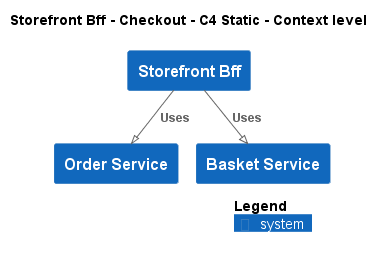

The diagram above was rendered by PlantUML. Its source (embedded in the PNG):
@startuml
!pragma layout smetana
!include ..\..\..\..\.c4s\C4_Context.puml

AddElementTag("state:new", $bgColor=green, $fontColor=#ffffff, $borderColor=green, $shadowing="False")
AddElementTag("state:changed", $bgColor=orange, $fontColor=#ffffff, $borderColor=orange, $shadowing="False")
AddElementTag("state:removed", $bgColor=red, $fontColor=#ffffff, $borderColor=red, $shadowing="False")

AddRelTag("state:new", $textColor=green, $lineColor=green)
AddRelTag("state:changed", $textColor=orange, $lineColor=orange)
AddRelTag("state:removed", $textColor=red, $lineColor=red)

SHOW_PERSON_PORTRAIT()
LAYOUT_TOP_DOWN()

skinparam linetype polyline

title Storefront Bff - Checkout - C4 Static - Context level

System(ECommercePlatform.SoftwareSystems.StorefrontBff, "Storefront Bff", "")
System(ECommercePlatform.SoftwareSystems.OrderService, "Order Service", "")
System(ECommercePlatform.SoftwareSystems.BasketService, "Basket Service", "")

Rel(ECommercePlatform.SoftwareSystems.StorefrontBff, ECommercePlatform.SoftwareSystems.OrderService, "Uses")
Rel(ECommercePlatform.SoftwareSystems.StorefrontBff, ECommercePlatform.SoftwareSystems.BasketService, "Uses")


SHOW_LEGEND()
@enduml